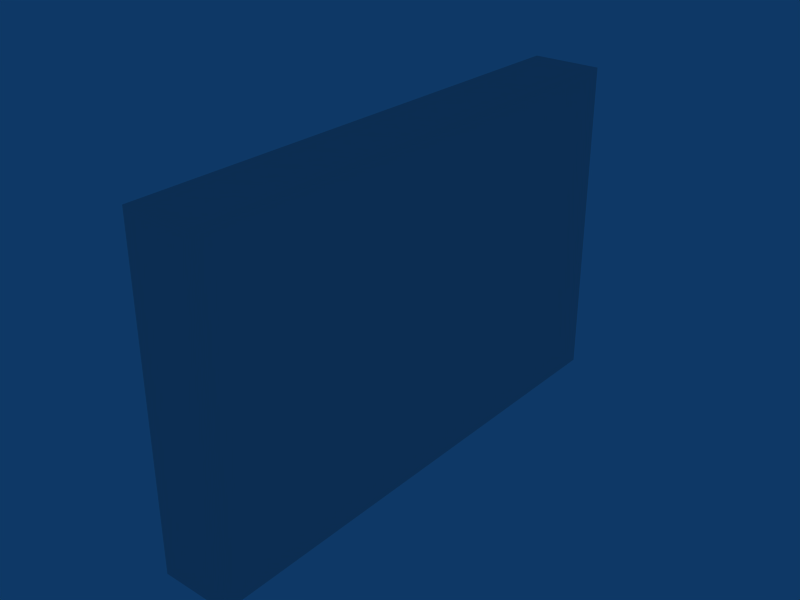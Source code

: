 # Source: tut_move2.blend  (saved by Blender 2.73.0; exported with 4.5.12 LTS)
import bpy
from mathutils import Matrix  # noqa: F401  (used for matrix-valued properties, if any)

bpy.ops.wm.read_factory_settings(use_empty=True)
scene = bpy.context.scene
scene.name = 'tut_move2'

# ---- collections
col_collection_1 = bpy.data.collections.new('Collection 1'); scene.collection.children.link(col_collection_1)

# ---- materials (node trees are filled in below, after node groups)
mat_material_001 = bpy.data.materials.new('Material.001')
mat_material_001.alpha_threshold = 0.0
mat_material_001.roughness = 0.5
mat_material_001.line_color = (0.0, 0.0, 0.0, 1.0)

# ---- material node trees

# ---- world
world_world = bpy.data.worlds.new('World'); scene.world = world_world
world_world.color = (0.05656, 0.2208, 0.4)
world_world.use_sun_shadow = False
world_world.sun_shadow_jitter_overblur = 0.0
world_world.cycles.sampling_method = 'MANUAL'
world_world.cycles.sample_map_resolution = 256

# ---- meshes
me_tut_move2 = bpy.data.meshes.new('tut_move2')
me_tut_move2.from_pydata([(3.0, 3.0, -0.3456), (-3.0, 3.0, -0.3456), (-3.0, 3.985, -0.1567), (3.0, 3.985, -0.1567), (-3.0, 4.55, -0.001688), (3.0, 4.55, -0.001688), (-3.0, 5.137, 0.253), (3.0, 5.137, 0.253), (-3.0, 5.746, 0.5741), (3.0, 5.746, 0.5741), (-3.0, 6.3, 0.9727), (3.0, 6.3, 0.9727), (3.0, 6.931, 1.493), (-3.0, 6.931, 1.493), (3.0, 7.85, 2.401), (-3.0, 7.85, 2.401), (-3.0, 8.858, 3.63), (3.0, 8.858, 3.63), (-3.0, 9.112, 3.918), (3.0, 9.112, 3.918), (-3.0, 9.467, 4.206), (3.0, 9.467, 4.206), (-3.0, 9.754, 4.405), (3.0, 9.754, 4.405), (-3.0, 10.12, 4.627), (3.0, 10.12, 4.627), (3.0, 10.51, 4.793), (-3.0, 10.51, 4.793), (-3.0, 11.13, 4.992), (3.0, 11.13, 4.992), (3.0, 11.47, 5.147), (-3.0, 11.47, 5.147), (-3.0, 11.87, 5.413), (3.0, 11.87, 5.413), (3.0, 12.14, 5.657), (-3.0, 12.14, 5.657), (-3.0, 12.45, 5.9), (3.0, 12.45, 5.9), (3.0, 12.78, 6.066), (-3.0, 12.78, 6.066), (3.0, 13.11, 6.188), (-3.0, 13.11, 6.188), (3.0, 13.54, 6.299), (-3.0, 13.54, 6.299), (3.0, 14.11, 6.387), (-3.0, 14.11, 6.387), (3.0, 14.83, 6.376), (-3.0, 14.83, 6.376), (3.0, 15.68, 6.421), (-3.0, 15.68, 6.421), (3.0, 16.71, 6.609), (-3.0, 16.71, 6.609), (3.0, 17.61, 6.797), (-3.0, 17.61, 6.797), (3.0, 18.17, 6.998), (-3.0, 18.17, 6.998), (3.0, 18.52, 7.199), (-3.0, 18.52, 7.199), (-3.0, 18.81, 7.458), (3.0, 18.81, 7.458), (3.0, 19.1, 7.779), (-3.0, 19.1, 7.779), (-3.0, 19.42, 8.173), (3.0, 19.42, 8.173), (3.0, 19.76, 8.699), (-3.0, 19.76, 8.699), (-3.0, 20.15, 9.373), (3.0, 20.15, 9.373), (3.0, 20.6, 10.29), (-3.0, 20.6, 10.29), (-3.0, 21.05, 11.35), (3.0, 21.05, 11.35), (3.0, 21.17, 11.56), (-3.0, 21.17, 11.56), (3.0, 21.43, 11.88), (-3.0, 21.43, 11.88), (-3.0, 21.66, 12.09), (3.0, 21.66, 12.09), (-3.0, 22.08, 12.36), (3.0, 22.08, 12.36), (3.0, 22.53, 12.5), (-3.0, 22.53, 12.5), (-3.0, 23.18, 12.64), (3.0, 23.18, 12.64), (3.0, 23.99, 12.76), (-3.0, 23.99, 12.76), (-3.0, 24.66, 12.8), (3.0, 24.66, 12.8), (3.0, 29.98, 19.96), (-3.0, 29.98, 19.96), (3.0, 30.15, 20.24), (-3.0, 30.15, 20.24), (3.0, 30.42, 20.51), (-3.0, 30.42, 20.51), (3.0, 30.77, 20.77), (-3.0, 30.77, 20.77), (3.0, 31.32, 21.04), (-3.0, 31.32, 21.04), (-3.0, 28.86, 16.16), (3.0, 28.86, 16.16), (3.0, 25.8, 12.82), (-3.0, 25.8, 12.82), (3.0, 27.13, 13.34), (-3.0, 27.13, 13.34), (-3.0, 26.75, 13.1), (3.0, 26.75, 13.1), (3.0, 27.99, 14.28), (-3.0, 27.99, 14.28), (-3.0, 27.84, 14.04), (3.0, 27.84, 14.04), (-3.0, 26.13, 12.87), (3.0, 26.13, 12.87), (3.0, 26.45, 12.97), (-3.0, 26.45, 12.97), (-3.0, 27.39, 13.54), (3.0, 27.39, 13.54), (3.0, 27.63, 13.78), (-3.0, 27.63, 13.78), (-3.0, 28.15, 14.57), (3.0, 28.15, 14.57), (3.0, 32.34, 21.05), (-3.0, 32.34, 21.05), (3.0, 33.38, 20.82), (-3.0, 33.38, 20.82), (-3.0, 34.94, 20.72), (3.0, 34.94, 20.72), (3.0, 37.0, 20.67), (-3.0, 37.0, 20.67), (3.0, 40.0, 20.67), (-3.0, 40.0, 20.67), (-3.0, 40.0, 27.65), (-3.0, 40.0, -0.3456), (-3.0, -4.0, -0.3456), (-3.0, -4.0, 27.65), (3.0, 40.0, 27.65), (3.0, 40.0, -0.3456), (3.0, -4.0, -0.3456), (3.0, -4.0, 27.65), (-3.0, 40.0, -0.3456), (-3.0, 40.0, -0.3456), (-3.0, -4.0, -0.3456), (-3.0, -4.0, -0.3456), (-3.0, 40.0, 27.65), (-3.0, 40.0, 27.65), (-3.0, -4.0, 27.65), (-3.0, -4.0, 27.65), (3.0, 40.0, 27.65), (3.0, 40.0, 27.65), (3.0, 40.0, -0.3456), (3.0, 40.0, -0.3456), (3.0, -4.0, -0.3456), (3.0, -4.0, -0.3456), (3.0, -4.0, 27.65), (3.0, -4.0, 27.65)], [], [(1, 0, 3, 2), (2, 3, 5, 4), (4, 5, 7, 6), (6, 7, 9, 8), (8, 9, 11, 10), (10, 11, 12, 13), (13, 12, 14, 15), (15, 14, 17, 16), (16, 17, 19, 18), (18, 19, 21, 20), (20, 21, 23, 22), (22, 23, 25, 24), (24, 25, 26, 27), (27, 26, 29, 28), (28, 29, 30, 31), (31, 30, 33, 32), (32, 33, 34, 35), (35, 34, 37, 36), (36, 37, 38, 39), (39, 38, 40, 41), (41, 40, 42, 43), (43, 42, 44, 45), (45, 44, 46, 47), (47, 46, 48, 49), (49, 48, 50, 51), (51, 50, 52, 53), (53, 52, 54, 55), (55, 54, 56, 57), (57, 56, 59, 58), (58, 59, 60, 61), (61, 60, 63, 62), (62, 63, 64, 65), (65, 64, 67, 66), (66, 67, 68, 69), (69, 68, 71, 70), (70, 71, 72, 73), (73, 72, 74, 75), (75, 74, 77, 76), (76, 77, 79, 78), (78, 79, 80, 81), (81, 80, 83, 82), (82, 83, 84, 85), (85, 84, 87, 86), (100, 101, 86, 87), (104, 105, 102, 103), (108, 109, 106, 107), (98, 99, 88, 89), (89, 88, 90, 91), (91, 90, 92, 93), (93, 92, 94, 95), (95, 94, 96, 97), (112, 113, 110, 111), (116, 117, 114, 115), (118, 119, 99, 98), (110, 101, 100, 111), (114, 103, 102, 115), (112, 105, 104, 113), (118, 107, 106, 119), (116, 109, 108, 117), (97, 96, 120, 121), (121, 120, 122, 123), (123, 122, 125, 124), (124, 125, 126, 127), (127, 126, 128, 129), (132, 131, 130, 133), (134, 135, 136, 137), (142, 138, 148, 146), (139, 140, 150, 149), (141, 144, 152, 151), (145, 143, 147, 153)])
me_tut_move2.polygons.foreach_set('use_smooth', [True] * 70)
_uv = me_tut_move2.uv_layers.new(name='UVTex')
_uv.uv.foreach_set('vector', [4.768e-07, 4.768e-07, 3.0, -2.384e-07, 3.0, 0.4927, 4.768e-07, 0.4927, 4.768e-07, 0.4927, 3.0, 0.4927, 3.0, 0.7751, 4.768e-07, 0.7751, 4.768e-07, 0.7751, 3.0, 0.7751, 3.0, 1.069, 4.768e-07, 1.069, 4.768e-07, 0.06853, 3.0, 0.06853, 3.0, 0.373, 4.768e-07, 0.373, 4.768e-07, 0.373, 3.0, 0.373, 3.0, 0.6498, 4.768e-07, 0.6498, 4.768e-07, 0.6498, 3.0, 0.6498, 3.0, 0.9654, 4.768e-07, 0.9654, 4.768e-07, 0.9654, 3.0, 0.9654, 3.0, 1.425, 4.768e-07, 1.425, 4.768e-07, 0.8733, 3.0, 0.8733, 3.0, 1.488, 4.768e-07, 1.488, 4.768e-07, 0.4879, 3.0, 0.4879, 3.0, 0.6318, 4.768e-07, 0.6318, 4.768e-07, 0.0561, 3.0, 0.0561, 3.0, 0.2333, 4.768e-07, 0.2333, 4.768e-07, 0.2333, 3.0, 0.2333, 3.0, 0.3772, 4.768e-07, 0.3772, 4.768e-07, 0.3772, 3.0, 0.3772, 3.0, 0.5599, 4.768e-07, 0.5599, 4.768e-07, 0.5599, 3.0, 0.5599, 3.0, 0.7537, 4.768e-07, 0.7537, 4.768e-07, 0.7537, 3.0, 0.7537, 3.0, 1.064, 4.768e-07, 1.064, 4.768e-07, 0.06372, 3.0, 0.06372, 3.0, 0.2354, 4.768e-07, 0.2354, 4.768e-07, 0.2354, 3.0, 0.2354, 3.0, 0.4347, 4.768e-07, 0.4347, 4.768e-07, 0.4347, 3.0, 0.4347, 3.0, 0.5675, 4.768e-07, 0.5675, 4.768e-07, 0.5675, 3.0, 0.5675, 3.0, 0.7226, 4.768e-07, 0.7226, 4.768e-07, 0.7226, 3.0, 0.7226, 3.0, 0.8886, 4.768e-07, 0.8886, 4.768e-07, 0.8886, 3.0, 0.8886, 3.0, 1.055, 4.768e-07, 1.055, 4.768e-07, 0.05474, 3.0, 0.05474, 3.0, 0.2707, 4.768e-07, 0.2707, 4.768e-07, 0.2707, 3.0, 0.2707, 3.0, 0.553, 4.768e-07, 0.553, 4.768e-07, 0.553, 3.0, 0.553, 3.0, 0.9129, 4.768e-07, 0.9129, 4.768e-07, 0.9129, 3.0, 0.9129, 3.0, 1.339, 4.768e-07, 1.339, 4.768e-07, 0.3392, 3.0, 0.3392, 3.0, 0.8541, 4.768e-07, 0.8541, 4.768e-07, 0.8541, 3.0, 0.8541, 3.0, 1.303, 4.768e-07, 1.303, 4.768e-07, 0.3025, 3.0, 0.3025, 3.0, 0.5828, 4.768e-07, 0.5828, 4.768e-07, 0.5828, 3.0, 0.5828, 3.0, 0.7625, 4.768e-07, 0.7625, 4.768e-07, 0.7625, 3.0, 0.7625, 3.0, 0.9062, 4.768e-07, 0.9062, 4.768e-07, 0.4019, 3.0, 0.4019, 3.0, 0.5622, 4.768e-07, 0.5622, 4.768e-07, 0.5622, 3.0, 0.5622, 3.0, 0.7594, 4.768e-07, 0.7594, 4.768e-07, 0.7536, 3.0, 0.7536, 3.0, 1.017, 4.768e-07, 1.017, 4.768e-07, 0.01656, 3.0, 0.01656, 3.0, 0.3535, 4.768e-07, 0.3535, 4.768e-07, 0.3535, 3.0, 0.3535, 3.0, 0.8096, 4.768e-07, 0.8096, 4.768e-07, 0.8096, 3.0, 0.8096, 3.0, 1.34, 4.768e-07, 1.34, 4.768e-07, 0.3397, 3.0, 0.3397, 3.0, 0.4466, 4.768e-07, 0.4466, 4.768e-07, 0.4466, 3.0, 0.4466, 3.0, 0.6069, 4.768e-07, 0.6069, 4.768e-07, 0.213, 3.0, 0.213, 3.0, 0.3281, 4.768e-07, 0.3281, 4.768e-07, 0.3281, 3.0, 0.3281, 3.0, 0.5417, 4.768e-07, 0.5417, 4.768e-07, 0.5417, 3.0, 0.5417, 3.0, 0.7636, 4.768e-07, 0.7636, 4.768e-07, 0.7636, 3.0, 0.7636, 3.0, 1.088, 4.768e-07, 1.088, 4.768e-07, 0.08828, 3.0, 0.08827, 3.0, 0.4951, 4.768e-07, 0.4951, 4.768e-07, 0.4951, 3.0, 0.4951, 3.0, 0.8321, 4.768e-07, 0.8321, 1.0, 0.4013, -2.0, 0.4013, -2.0, -0.1679, 1.0, -0.1679, 4.768e-07, 0.8763, 3.0, 0.8763, 3.0, 1.063, 4.768e-07, 1.063, 4.768e-07, 0.6924, 3.0, 0.6924, 3.0, 0.8113, 4.768e-07, 0.8113, 4.768e-07, 0.7529, 3.0, 0.7529, 3.0, 2.518, 4.768e-07, 2.518, 4.768e-07, 0.5184, 3.0, 0.5184, 3.0, 0.6594, 4.768e-07, 0.6594, 4.768e-07, 0.5342, 3.0, 0.5342, 3.0, 0.6693, 4.768e-07, 0.6693, 4.768e-07, 0.6693, 3.0, 0.6693, 3.0, 0.8446, 4.768e-07, 0.8446, 4.768e-07, 0.8446, 3.0, 0.8446, 3.0, 1.116, 4.768e-07, 1.116, 1.0, 0.7239, -2.0, 0.7239, -2.0, 0.5664, 1.0, 0.5664, 1.0, 0.5641, -2.0, 0.5641, -2.0, 0.4449, 1.0, 0.4449, 4.768e-07, 0.9594, 3.0, 0.9594, 3.0, 1.753, 4.768e-07, 1.753, 4.768e-07, 0.5664, 4.768e-07, 0.4013, 3.0, 0.4013, 3.0, 0.5664, 4.768e-07, 0.4449, 4.768e-07, 0.3134, 3.0, 0.3134, 3.0, 0.4449, 1.0, 0.7239, 1.0, 0.8763, -2.0, 0.8763, -2.0, 0.7239, 4.768e-07, 0.9594, 4.768e-07, 0.8113, 3.0, 0.8113, 3.0, 0.9594, 1.0, 0.5619, 1.0, 0.6924, -2.0, 0.6924, -2.0, 0.5619, 4.768e-07, 0.1159, 3.0, 0.1159, 3.0, 0.5179, 4.768e-07, 0.5179, 4.768e-07, 0.5179, 3.0, 0.5179, 3.0, 1.191, 4.768e-07, 1.191, 4.768e-07, 0.1906, 3.0, 0.1906, 3.0, 0.9684, 0.0, 0.9684, 0.0, 0.9684, 3.0, 0.9684, 3.0, 2.0, 0.0, 2.0, 0.0, 0.0, 3.0, 0.0, 3.0, 1.5, 0.0, 1.5, 0.5, 0.5, 11.5, 0.5, 11.5, 7.5, 0.5, 7.5, 0.5, 0.5, 0.5, -6.5, -10.5, -6.5, -10.5, 0.5, 0.25, 0.5, 0.25, -6.5, 1.75, -6.5, 1.75, 0.5, 0.0, 0.5, 0.0, -21.5, 3.0, -21.5, 3.0, 0.5, 0.25, 0.5, 0.25, 7.5, 1.75, 7.5, 1.75, 0.5, 0.25, 2.293, 0.25, 13.29, 1.75, 13.29, 1.75, 2.293])
me_tut_move2.materials.append(mat_material_001)
me_tut_move2.use_remesh_preserve_volume = False
me_tut_move2.use_remesh_preserve_attributes = False
me_tut_move2.use_mirror_vertex_groups = False
me_tut_move2.update()

# ---- objects
ob_tut_move2 = bpy.data.objects.new('tut_move2', me_tut_move2)

# ---- transforms, parenting, visibility, modifiers, constraints
ob_tut_move2.location = (0.0, 0.0, 0.3456)
ob_tut_move2.lock_rotations_4d = False
ob_tut_move2.empty_display_type = 'ARROWS'
ob_tut_move2.lineart.crease_threshold = 0.0

# ---- collection membership
col_collection_1.objects.link(ob_tut_move2)

# ---- scene / render settings (as saved in the file)
scene.frame_start = 1; scene.frame_end = 250; scene.frame_set(1)
scene.render.engine = 'BLENDER_EEVEE_NEXT'
scene.render.image_settings.file_format = 'JPEG'
scene.render.image_settings.color_mode = 'RGB'
scene.render.image_settings.compression = 90
scene.render.resolution_x = 800
scene.render.resolution_y = 600
scene.render.pixel_aspect_x = 100.0
scene.render.pixel_aspect_y = 100.0
scene.render.fps = 25
scene.render.dither_intensity = 0.0
scene.render.use_compositing = False
scene.render.use_sequencer = False
scene.render.bake_margin = 2
scene.render.bake_bias = 0.0
scene.render.use_stamp_time = False
scene.render.use_stamp_date = False
scene.render.use_stamp_frame = False
scene.render.use_stamp_camera = False
scene.render.use_stamp_scene = False
scene.render.use_stamp_filename = False
scene.render.use_stamp_render_time = False
scene.render.stamp_font_size = 0
scene.cycles.use_denoising = False
scene.cycles.samples = 10
scene.cycles.sampling_pattern = 'TABULATED_SOBOL'
scene.cycles.light_sampling_threshold = 0.0
scene.cycles.use_adaptive_sampling = False
scene.cycles.use_light_tree = False
scene.cycles.blur_glossy = 0.0
scene.cycles.volume_bounces = 1
scene.cycles.pixel_filter_type = 'GAUSSIAN'
scene.cycles.sample_clamp_indirect = 0.0
scene.view_settings.view_transform = 'Raw'
bpy.context.view_layer.update()

# ---- added for rendering (the .blend has no active camera): camera
cam_auto = bpy.data.cameras.new('AutoCamera')
cam_auto.lens = 50.0
cam_auto.sensor_width = 36.0
cam_auto.clip_end = 1000.0
ob_auto_camera = bpy.data.objects.new('AutoCamera', cam_auto)
scene.collection.objects.link(ob_auto_camera)
ob_auto_camera.location = (48.5721, -40.2865, 52.8577)
ob_auto_camera.rotation_euler = (1.09748, -7.21219e-08, 0.694738)
scene.camera = ob_auto_camera
bpy.context.view_layer.update()
